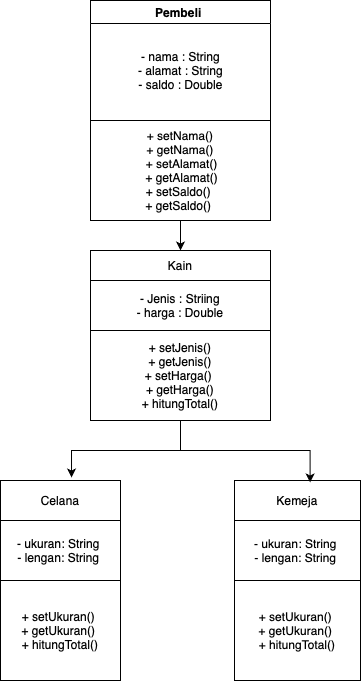

The diagram above was exported from draw.io. Its source (the exported page's mxGraphModel, read from the mxfile embedded in the PNG):
<mxGraphModel dx="933" dy="700" grid="1" gridSize="10" guides="1" tooltips="1" connect="1" arrows="1" fold="1" page="1" pageScale="1" pageWidth="827" pageHeight="1169" math="0" shadow="0">
  <root>
    <mxCell id="0" />
    <mxCell id="1" parent="0" />
    <mxCell id="hOvi71Y8hboq0sogjjy9-2" value="Pembeli&amp;nbsp;" style="swimlane;whiteSpace=wrap;html=1;fillColor=#FFFFFF;" parent="1" vertex="1">
      <mxGeometry x="270" y="40" width="180" height="120" as="geometry" />
    </mxCell>
    <mxCell id="hOvi71Y8hboq0sogjjy9-3" value="- nama : String&lt;div&gt;- alamat : String&lt;/div&gt;&lt;div&gt;- saldo : Double&lt;/div&gt;" style="text;html=1;align=center;verticalAlign=middle;resizable=0;points=[];autosize=1;strokeColor=none;fillColor=none;" parent="hOvi71Y8hboq0sogjjy9-2" vertex="1">
      <mxGeometry x="35" y="40" width="110" height="60" as="geometry" />
    </mxCell>
    <mxCell id="hOvi71Y8hboq0sogjjy9-24" value="Kain" style="rounded=0;whiteSpace=wrap;html=1;" parent="1" vertex="1">
      <mxGeometry x="270" y="290" width="180" height="30" as="geometry" />
    </mxCell>
    <mxCell id="hOvi71Y8hboq0sogjjy9-29" value="- Jenis : Striing&lt;div&gt;- harga : Double&lt;/div&gt;" style="rounded=0;whiteSpace=wrap;html=1;" parent="1" vertex="1">
      <mxGeometry x="270" y="320" width="180" height="50" as="geometry" />
    </mxCell>
    <mxCell id="hOvi71Y8hboq0sogjjy9-30" value="+ setJenis()&lt;div&gt;+ getJenis()&lt;br&gt;&lt;/div&gt;&lt;div&gt;+ setHarga()&amp;nbsp;&lt;br&gt;&lt;/div&gt;&lt;div&gt;+ getHarga()&lt;br&gt;&lt;/div&gt;&lt;div&gt;+ hitungTotal()&lt;br&gt;&lt;/div&gt;" style="rounded=0;whiteSpace=wrap;html=1;" parent="1" vertex="1">
      <mxGeometry x="270" y="370" width="180" height="90" as="geometry" />
    </mxCell>
    <mxCell id="hOvi71Y8hboq0sogjjy9-41" style="edgeStyle=orthogonalEdgeStyle;rounded=0;orthogonalLoop=1;jettySize=auto;html=1;exitX=0.5;exitY=1;exitDx=0;exitDy=0;" parent="1" source="hOvi71Y8hboq0sogjjy9-31" target="hOvi71Y8hboq0sogjjy9-24" edge="1">
      <mxGeometry relative="1" as="geometry" />
    </mxCell>
    <mxCell id="hOvi71Y8hboq0sogjjy9-31" value="&lt;div&gt;&lt;span style=&quot;font-size: 12.000001px;&quot;&gt;&amp;nbsp; &amp;nbsp; &amp;nbsp;+ setNama() &amp;nbsp;&lt;/span&gt;&lt;span style=&quot;font-size: 12.000001px;&quot;&gt;&amp;nbsp;&lt;/span&gt;&amp;nbsp;&amp;nbsp;&lt;/div&gt;&lt;div&gt;&lt;span style=&quot;font-size: 12.000001px;&quot;&gt;&amp;nbsp; &amp;nbsp; &amp;nbsp;+ getNama() &amp;nbsp;&lt;/span&gt;&lt;span style=&quot;font-size: 12.000001px;&quot;&gt;&amp;nbsp;&lt;/span&gt;&lt;span style=&quot;font-size: 12px;&quot;&gt;&amp;nbsp;&amp;nbsp;&lt;/span&gt;&lt;/div&gt;&lt;div&gt;&lt;span style=&quot;font-size: 12px;&quot;&gt;&amp;nbsp; &amp;nbsp; &lt;/span&gt;&lt;span style=&quot;font-size: 12.000001px;&quot;&gt;+ setAlamat() &amp;nbsp;&amp;nbsp;&lt;/span&gt;&lt;/div&gt;&lt;div&gt;&lt;span style=&quot;font-size: 12px;&quot;&gt;&amp;nbsp; &amp;nbsp; + getAlamat() &amp;nbsp;&amp;nbsp;&lt;/span&gt;&lt;/div&gt;&lt;div&gt;&lt;span style=&quot;font-size: 12px;&quot;&gt;+ setSaldo()&amp;nbsp;&lt;/span&gt;&lt;/div&gt;&lt;div&gt;&lt;span style=&quot;font-size: 12px;&quot;&gt;+ getSaldo()&amp;nbsp;&lt;/span&gt;&lt;/div&gt;" style="rounded=0;whiteSpace=wrap;html=1;" parent="1" vertex="1">
      <mxGeometry x="270" y="160" width="180" height="100" as="geometry" />
    </mxCell>
    <mxCell id="hOvi71Y8hboq0sogjjy9-38" value="Celana" style="rounded=0;whiteSpace=wrap;html=1;" parent="1" vertex="1">
      <mxGeometry x="180" y="520" width="120" height="40" as="geometry" />
    </mxCell>
    <mxCell id="hOvi71Y8hboq0sogjjy9-39" value="Kemeja" style="rounded=0;whiteSpace=wrap;html=1;" parent="1" vertex="1">
      <mxGeometry x="414" y="520" width="126" height="40" as="geometry" />
    </mxCell>
    <mxCell id="hOvi71Y8hboq0sogjjy9-51" style="edgeStyle=orthogonalEdgeStyle;rounded=0;orthogonalLoop=1;jettySize=auto;html=1;exitX=0.5;exitY=1;exitDx=0;exitDy=0;entryX=0.592;entryY=-0.075;entryDx=0;entryDy=0;entryPerimeter=0;" parent="1" source="hOvi71Y8hboq0sogjjy9-30" target="hOvi71Y8hboq0sogjjy9-38" edge="1">
      <mxGeometry relative="1" as="geometry" />
    </mxCell>
    <mxCell id="hOvi71Y8hboq0sogjjy9-52" style="edgeStyle=orthogonalEdgeStyle;rounded=0;orthogonalLoop=1;jettySize=auto;html=1;entryX=0.6;entryY=0.05;entryDx=0;entryDy=0;entryPerimeter=0;" parent="1" source="hOvi71Y8hboq0sogjjy9-30" target="hOvi71Y8hboq0sogjjy9-39" edge="1">
      <mxGeometry relative="1" as="geometry" />
    </mxCell>
    <mxCell id="hOvi71Y8hboq0sogjjy9-53" value="&lt;div&gt;- ukuran: String&amp;nbsp;&lt;/div&gt;&lt;div&gt;- lengan: String&amp;nbsp;&lt;/div&gt;" style="rounded=0;whiteSpace=wrap;html=1;" parent="1" vertex="1">
      <mxGeometry x="180" y="560" width="120" height="60" as="geometry" />
    </mxCell>
    <mxCell id="hOvi71Y8hboq0sogjjy9-57" value="&lt;div style=&quot;font-size: 12.000001px;&quot;&gt;- ukuran: String&amp;nbsp;&lt;/div&gt;&lt;div style=&quot;font-size: 12.000001px;&quot;&gt;- lengan: String&amp;nbsp;&lt;/div&gt;" style="rounded=0;whiteSpace=wrap;html=1;" parent="1" vertex="1">
      <mxGeometry x="414" y="560" width="126" height="60" as="geometry" />
    </mxCell>
    <mxCell id="hOvi71Y8hboq0sogjjy9-58" value="&lt;div&gt;+ setUkuran()&amp;nbsp;&lt;/div&gt;&lt;div&gt;&amp;nbsp; + getUkuran() &amp;nbsp;&amp;nbsp;&lt;/div&gt;&lt;div&gt;+ hitungTotal()&lt;/div&gt;" style="rounded=0;whiteSpace=wrap;html=1;" parent="1" vertex="1">
      <mxGeometry x="180" y="620" width="120" height="100" as="geometry" />
    </mxCell>
    <mxCell id="hOvi71Y8hboq0sogjjy9-59" value="&lt;div style=&quot;font-size: 12.000001px;&quot;&gt;+ setUkuran()&amp;nbsp;&lt;/div&gt;&lt;div style=&quot;font-size: 12.000001px;&quot;&gt;&amp;nbsp; + getUkuran() &amp;nbsp;&amp;nbsp;&lt;/div&gt;&lt;div style=&quot;font-size: 12.000001px;&quot;&gt;+ hitungTotal()&lt;/div&gt;" style="rounded=0;whiteSpace=wrap;html=1;" parent="1" vertex="1">
      <mxGeometry x="414" y="620" width="126" height="100" as="geometry" />
    </mxCell>
  </root>
</mxGraphModel>